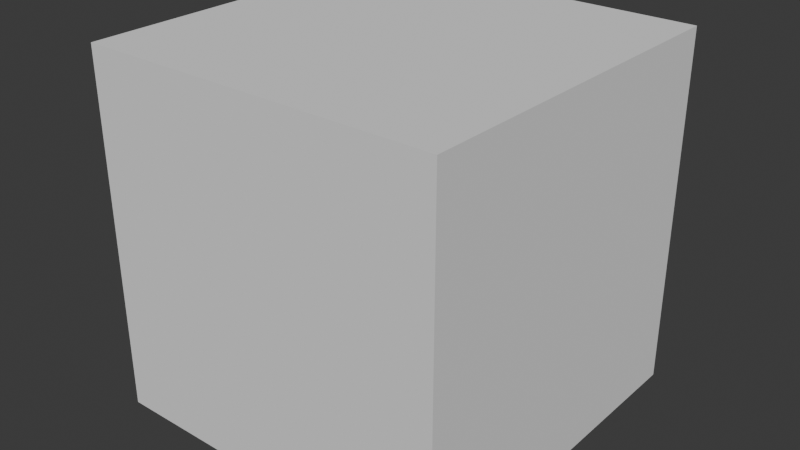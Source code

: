 # Source: scene.blend  (saved by Blender 4.4.30; exported with 4.5.12 LTS)
import bpy
from mathutils import Matrix  # noqa: F401  (used for matrix-valued properties, if any)

bpy.ops.wm.read_factory_settings(use_empty=True)
scene = bpy.context.scene
scene.name = 'Scene'

# ---- collections
col_collection = bpy.data.collections.new('Collection'); scene.collection.children.link(col_collection)

# ---- world
world_world = bpy.data.worlds.new('World'); scene.world = world_world
world_world.use_nodes = True; world_world.node_tree.nodes.clear()
_N = world_world.node_tree.nodes; _L = world_world.node_tree.links
n0 = _N.new('ShaderNodeOutputWorld'); n0.name = 'World Output'; n0.location = (300, 300)
n1 = _N.new('ShaderNodeBackground'); n1.name = 'Background'; n1.location = (10, 300)
n1.inputs[0].default_value = (0.05088, 0.05088, 0.05088, 1.0)
_L.new(n1.outputs[0], n0.inputs[0])
n0.is_active_output = True
world_world.color = (0.05088, 0.05088, 0.05088)
world_world.sun_shadow_jitter_overblur = 0.0

# ---- meshes
me_cube_001 = bpy.data.meshes.new('Cube.001')
me_cube_001.from_pydata([(-1.0, -1.0, -1.0), (-1.0, -1.0, 1.0), (-1.0, 1.0, -1.0), (-1.0, 1.0, 1.0), (1.0, -1.0, -1.0), (1.0, -1.0, 1.0), (1.0, 1.0, -1.0), (1.0, 1.0, 1.0)], [], [(0, 1, 3, 2), (2, 3, 7, 6), (6, 7, 5, 4), (4, 5, 1, 0), (2, 6, 4, 0), (7, 3, 1, 5)])
_uv = me_cube_001.uv_layers.new(name='UVMap')
_uv.uv.foreach_set('vector', [0.375, 0.0, 0.625, 0.0, 0.625, 0.25, 0.375, 0.25, 0.375, 0.25, 0.625, 0.25, 0.625, 0.5, 0.375, 0.5, 0.375, 0.5, 0.625, 0.5, 0.625, 0.75, 0.375, 0.75, 0.375, 0.75, 0.625, 0.75, 0.625, 1.0, 0.375, 1.0, 0.125, 0.5, 0.375, 0.5, 0.375, 0.75, 0.125, 0.75, 0.625, 0.5, 0.875, 0.5, 0.875, 0.75, 0.625, 0.75])
me_cube_001.update()

# ---- objects
ob_cube_001 = bpy.data.objects.new('Cube.001', me_cube_001)

# ---- transforms, parenting, visibility, modifiers, constraints
ob_cube_001.location = (-16.03, 0.0, 0.0)
_m = ob_cube_001.modifiers.new('Triangulate', 'TRIANGULATE')

# ---- collection membership
col_collection.objects.link(ob_cube_001)

# ---- scene / render settings (as saved in the file)
scene.frame_start = 1; scene.frame_end = 250; scene.frame_set(1)
scene.render.engine = 'CYCLES'
scene.render.compositor_device = 'GPU'
bpy.context.view_layer.update()

# ---- added for rendering (the .blend has no active camera and no usable light): camera, sun
cam_auto = bpy.data.cameras.new('AutoCamera')
cam_auto.lens = 50.0
cam_auto.sensor_width = 36.0
cam_auto.clip_end = 1000.0
ob_auto_camera = bpy.data.objects.new('AutoCamera', cam_auto)
scene.collection.objects.link(ob_auto_camera)
ob_auto_camera.location = (-12.8286, -3.84609, 2.56406)
ob_auto_camera.rotation_euler = (1.09748, -7.21219e-08, 0.694738)
scene.camera = ob_auto_camera
light_auto_sun = bpy.data.lights.new('AutoSun', 'SUN')
light_auto_sun.energy = 3.0
light_auto_sun.angle = 0.0523599
ob_auto_sun = bpy.data.objects.new('AutoSun', light_auto_sun)
scene.collection.objects.link(ob_auto_sun)
ob_auto_sun.rotation_euler = (0.872665, 0.174533, 0.523599)
bpy.context.view_layer.update()

